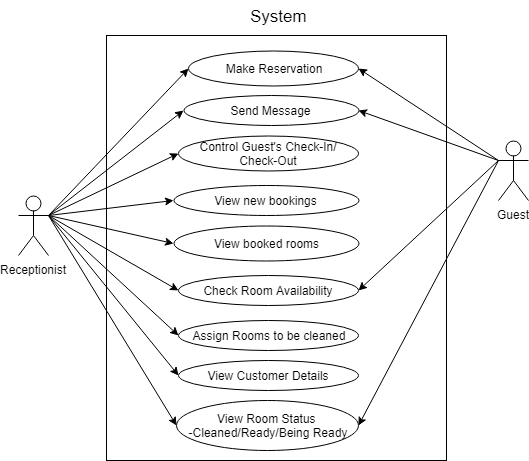

The diagram above was exported from draw.io. Its source (the exported page's mxGraphModel, read from the mxfile embedded in the PNG):
<mxGraphModel dx="754" dy="467" grid="1" gridSize="10" guides="1" tooltips="1" connect="1" arrows="1" fold="1" page="1" pageScale="1" pageWidth="850" pageHeight="1100" math="0" shadow="0">
  <root>
    <mxCell id="8V3gVolIh420NEpLUJsi-0" />
    <mxCell id="8V3gVolIh420NEpLUJsi-1" parent="8V3gVolIh420NEpLUJsi-0" />
    <mxCell id="yk2qZOPWHKBsJm4AysdR-0" value="" style="rounded=0;whiteSpace=wrap;html=1;strokeColor=#000000;strokeWidth=1;fillColor=none;fontSize=20;" parent="8V3gVolIh420NEpLUJsi-1" vertex="1">
      <mxGeometry x="148" y="155" width="340" height="425" as="geometry" />
    </mxCell>
    <mxCell id="EX_cI3Cm29ol8Zdkl_Sk-3" style="edgeStyle=none;rounded=0;orthogonalLoop=1;jettySize=auto;html=1;exitX=1;exitY=0.3333333333333333;exitDx=0;exitDy=0;exitPerimeter=0;entryX=0;entryY=0.5;entryDx=0;entryDy=0;strokeColor=#000000;strokeWidth=1;fontSize=20;" parent="8V3gVolIh420NEpLUJsi-1" source="8V3gVolIh420NEpLUJsi-2" target="EX_cI3Cm29ol8Zdkl_Sk-1" edge="1">
      <mxGeometry relative="1" as="geometry" />
    </mxCell>
    <mxCell id="zwjC8v5i_7Q0rXeBsH7d-3" style="edgeStyle=none;rounded=0;orthogonalLoop=1;jettySize=auto;html=1;exitX=1;exitY=0.3333333333333333;exitDx=0;exitDy=0;exitPerimeter=0;entryX=0;entryY=0.5;entryDx=0;entryDy=0;strokeColor=#000000;strokeWidth=1;fontSize=20;" parent="8V3gVolIh420NEpLUJsi-1" source="8V3gVolIh420NEpLUJsi-2" target="zwjC8v5i_7Q0rXeBsH7d-1" edge="1">
      <mxGeometry relative="1" as="geometry" />
    </mxCell>
    <mxCell id="zwjC8v5i_7Q0rXeBsH7d-4" style="edgeStyle=none;rounded=0;orthogonalLoop=1;jettySize=auto;html=1;exitX=1;exitY=0.3333333333333333;exitDx=0;exitDy=0;exitPerimeter=0;entryX=0;entryY=0.5;entryDx=0;entryDy=0;strokeColor=#000000;strokeWidth=1;fontSize=20;" parent="8V3gVolIh420NEpLUJsi-1" source="8V3gVolIh420NEpLUJsi-2" target="zwjC8v5i_7Q0rXeBsH7d-2" edge="1">
      <mxGeometry relative="1" as="geometry" />
    </mxCell>
    <mxCell id="zwjC8v5i_7Q0rXeBsH7d-8" style="edgeStyle=none;rounded=0;orthogonalLoop=1;jettySize=auto;html=1;exitX=1;exitY=0.3333333333333333;exitDx=0;exitDy=0;exitPerimeter=0;entryX=0;entryY=0.5;entryDx=0;entryDy=0;strokeColor=#000000;strokeWidth=1;fontSize=20;" parent="8V3gVolIh420NEpLUJsi-1" source="8V3gVolIh420NEpLUJsi-2" target="zwjC8v5i_7Q0rXeBsH7d-6" edge="1">
      <mxGeometry relative="1" as="geometry" />
    </mxCell>
    <mxCell id="8V3gVolIh420NEpLUJsi-2" value="Receptionist" style="shape=umlActor;verticalLabelPosition=bottom;labelBackgroundColor=#ffffff;verticalAlign=top;html=1;outlineConnect=0;" parent="8V3gVolIh420NEpLUJsi-1" vertex="1">
      <mxGeometry x="60" y="315" width="30" height="60" as="geometry" />
    </mxCell>
    <mxCell id="8V3gVolIh420NEpLUJsi-5" value="Make Reservation" style="ellipse;whiteSpace=wrap;html=1;" parent="8V3gVolIh420NEpLUJsi-1" vertex="1">
      <mxGeometry x="230" y="170" width="170" height="35" as="geometry" />
    </mxCell>
    <mxCell id="8V3gVolIh420NEpLUJsi-6" value="Send Message" style="ellipse;whiteSpace=wrap;html=1;" parent="8V3gVolIh420NEpLUJsi-1" vertex="1">
      <mxGeometry x="225" y="215" width="175" height="30" as="geometry" />
    </mxCell>
    <mxCell id="8V3gVolIh420NEpLUJsi-7" value="Control Guest's Check-In/&lt;br&gt;Check-Out" style="ellipse;whiteSpace=wrap;html=1;" parent="8V3gVolIh420NEpLUJsi-1" vertex="1">
      <mxGeometry x="220" y="255" width="180" height="35" as="geometry" />
    </mxCell>
    <mxCell id="8V3gVolIh420NEpLUJsi-8" value="View new bookings" style="ellipse;whiteSpace=wrap;html=1;" parent="8V3gVolIh420NEpLUJsi-1" vertex="1">
      <mxGeometry x="215" y="305" width="185" height="30" as="geometry" />
    </mxCell>
    <mxCell id="8V3gVolIh420NEpLUJsi-9" value="View booked rooms" style="ellipse;whiteSpace=wrap;html=1;" parent="8V3gVolIh420NEpLUJsi-1" vertex="1">
      <mxGeometry x="215" y="345" width="185" height="35" as="geometry" />
    </mxCell>
    <mxCell id="8V3gVolIh420NEpLUJsi-13" value="" style="endArrow=classic;html=1;entryX=0;entryY=0.5;entryDx=0;entryDy=0;exitX=1;exitY=0.3333333333333333;exitDx=0;exitDy=0;exitPerimeter=0;" parent="8V3gVolIh420NEpLUJsi-1" source="8V3gVolIh420NEpLUJsi-2" target="8V3gVolIh420NEpLUJsi-5" edge="1">
      <mxGeometry width="50" height="50" relative="1" as="geometry">
        <mxPoint x="115" y="245" as="sourcePoint" />
        <mxPoint x="165" y="195" as="targetPoint" />
      </mxGeometry>
    </mxCell>
    <mxCell id="8V3gVolIh420NEpLUJsi-14" value="" style="endArrow=classic;html=1;entryX=0;entryY=0.5;entryDx=0;entryDy=0;exitX=1;exitY=0.3333333333333333;exitDx=0;exitDy=0;exitPerimeter=0;" parent="8V3gVolIh420NEpLUJsi-1" source="8V3gVolIh420NEpLUJsi-2" target="8V3gVolIh420NEpLUJsi-6" edge="1">
      <mxGeometry width="50" height="50" relative="1" as="geometry">
        <mxPoint x="115" y="245" as="sourcePoint" />
        <mxPoint x="175" y="195" as="targetPoint" />
      </mxGeometry>
    </mxCell>
    <mxCell id="8V3gVolIh420NEpLUJsi-15" value="" style="endArrow=classic;html=1;entryX=0;entryY=0.5;entryDx=0;entryDy=0;exitX=1;exitY=0.3333333333333333;exitDx=0;exitDy=0;exitPerimeter=0;" parent="8V3gVolIh420NEpLUJsi-1" source="8V3gVolIh420NEpLUJsi-2" target="8V3gVolIh420NEpLUJsi-7" edge="1">
      <mxGeometry width="50" height="50" relative="1" as="geometry">
        <mxPoint x="115" y="245" as="sourcePoint" />
        <mxPoint x="165" y="195" as="targetPoint" />
      </mxGeometry>
    </mxCell>
    <mxCell id="8V3gVolIh420NEpLUJsi-16" value="" style="endArrow=classic;html=1;entryX=0;entryY=0.5;entryDx=0;entryDy=0;exitX=1;exitY=0.3333333333333333;exitDx=0;exitDy=0;exitPerimeter=0;" parent="8V3gVolIh420NEpLUJsi-1" source="8V3gVolIh420NEpLUJsi-2" target="8V3gVolIh420NEpLUJsi-8" edge="1">
      <mxGeometry width="50" height="50" relative="1" as="geometry">
        <mxPoint x="115" y="245" as="sourcePoint" />
        <mxPoint x="165" y="195" as="targetPoint" />
      </mxGeometry>
    </mxCell>
    <mxCell id="8V3gVolIh420NEpLUJsi-17" value="" style="endArrow=classic;html=1;entryX=0;entryY=0.5;entryDx=0;entryDy=0;exitX=1;exitY=0.3333333333333333;exitDx=0;exitDy=0;exitPerimeter=0;" parent="8V3gVolIh420NEpLUJsi-1" source="8V3gVolIh420NEpLUJsi-2" target="8V3gVolIh420NEpLUJsi-9" edge="1">
      <mxGeometry width="50" height="50" relative="1" as="geometry">
        <mxPoint x="115" y="245" as="sourcePoint" />
        <mxPoint x="185" y="95" as="targetPoint" />
      </mxGeometry>
    </mxCell>
    <mxCell id="EX_cI3Cm29ol8Zdkl_Sk-2" style="edgeStyle=none;rounded=0;orthogonalLoop=1;jettySize=auto;html=1;exitX=0;exitY=0.3333333333333333;exitDx=0;exitDy=0;exitPerimeter=0;entryX=1;entryY=0.5;entryDx=0;entryDy=0;strokeColor=#000000;strokeWidth=1;fontSize=20;" parent="8V3gVolIh420NEpLUJsi-1" source="WLj50ICcZgWKl__92pj5-0" target="EX_cI3Cm29ol8Zdkl_Sk-1" edge="1">
      <mxGeometry relative="1" as="geometry" />
    </mxCell>
    <mxCell id="EX_cI3Cm29ol8Zdkl_Sk-7" style="edgeStyle=none;rounded=0;orthogonalLoop=1;jettySize=auto;html=1;exitX=0;exitY=0.3333333333333333;exitDx=0;exitDy=0;exitPerimeter=0;entryX=1;entryY=0.5;entryDx=0;entryDy=0;strokeColor=#000000;strokeWidth=1;fontSize=20;" parent="8V3gVolIh420NEpLUJsi-1" source="WLj50ICcZgWKl__92pj5-0" target="8V3gVolIh420NEpLUJsi-6" edge="1">
      <mxGeometry relative="1" as="geometry" />
    </mxCell>
    <mxCell id="EX_cI3Cm29ol8Zdkl_Sk-9" style="edgeStyle=none;rounded=0;orthogonalLoop=1;jettySize=auto;html=1;exitX=0;exitY=0.3333333333333333;exitDx=0;exitDy=0;exitPerimeter=0;entryX=1;entryY=0.5;entryDx=0;entryDy=0;strokeColor=#000000;strokeWidth=1;fontSize=20;" parent="8V3gVolIh420NEpLUJsi-1" source="WLj50ICcZgWKl__92pj5-0" target="8V3gVolIh420NEpLUJsi-5" edge="1">
      <mxGeometry relative="1" as="geometry" />
    </mxCell>
    <mxCell id="zwjC8v5i_7Q0rXeBsH7d-9" style="edgeStyle=none;rounded=0;orthogonalLoop=1;jettySize=auto;html=1;exitX=0;exitY=0.3333333333333333;exitDx=0;exitDy=0;exitPerimeter=0;entryX=1;entryY=0.5;entryDx=0;entryDy=0;strokeColor=#000000;strokeWidth=1;fontSize=20;" parent="8V3gVolIh420NEpLUJsi-1" source="WLj50ICcZgWKl__92pj5-0" target="zwjC8v5i_7Q0rXeBsH7d-6" edge="1">
      <mxGeometry relative="1" as="geometry" />
    </mxCell>
    <mxCell id="WLj50ICcZgWKl__92pj5-0" value="Guest" style="shape=umlActor;verticalLabelPosition=bottom;labelBackgroundColor=#ffffff;verticalAlign=top;html=1;outlineConnect=0;" parent="8V3gVolIh420NEpLUJsi-1" vertex="1">
      <mxGeometry x="540" y="260" width="30" height="60" as="geometry" />
    </mxCell>
    <mxCell id="EX_cI3Cm29ol8Zdkl_Sk-1" value="Check Room Availability" style="ellipse;whiteSpace=wrap;html=1;" parent="8V3gVolIh420NEpLUJsi-1" vertex="1">
      <mxGeometry x="220" y="395" width="180" height="30" as="geometry" />
    </mxCell>
    <mxCell id="yk2qZOPWHKBsJm4AysdR-1" value="&lt;font style=&quot;font-size: 17px&quot;&gt;System&lt;/font&gt;" style="text;html=1;resizable=0;points=[];autosize=1;align=left;verticalAlign=top;spacingTop=-4;fontSize=20;" parent="8V3gVolIh420NEpLUJsi-1" vertex="1">
      <mxGeometry x="290" y="120" width="70" height="30" as="geometry" />
    </mxCell>
    <mxCell id="zwjC8v5i_7Q0rXeBsH7d-1" value="Assign Rooms to be cleaned" style="ellipse;whiteSpace=wrap;html=1;" parent="8V3gVolIh420NEpLUJsi-1" vertex="1">
      <mxGeometry x="220" y="440" width="180" height="30" as="geometry" />
    </mxCell>
    <mxCell id="zwjC8v5i_7Q0rXeBsH7d-2" value="View Customer Details" style="ellipse;whiteSpace=wrap;html=1;" parent="8V3gVolIh420NEpLUJsi-1" vertex="1">
      <mxGeometry x="220" y="480" width="180" height="30" as="geometry" />
    </mxCell>
    <mxCell id="zwjC8v5i_7Q0rXeBsH7d-6" value="View Room Status &lt;br&gt;-Cleaned/Ready/Being Ready&lt;br&gt;" style="ellipse;whiteSpace=wrap;html=1;" parent="8V3gVolIh420NEpLUJsi-1" vertex="1">
      <mxGeometry x="218" y="520" width="182" height="50" as="geometry" />
    </mxCell>
  </root>
</mxGraphModel>